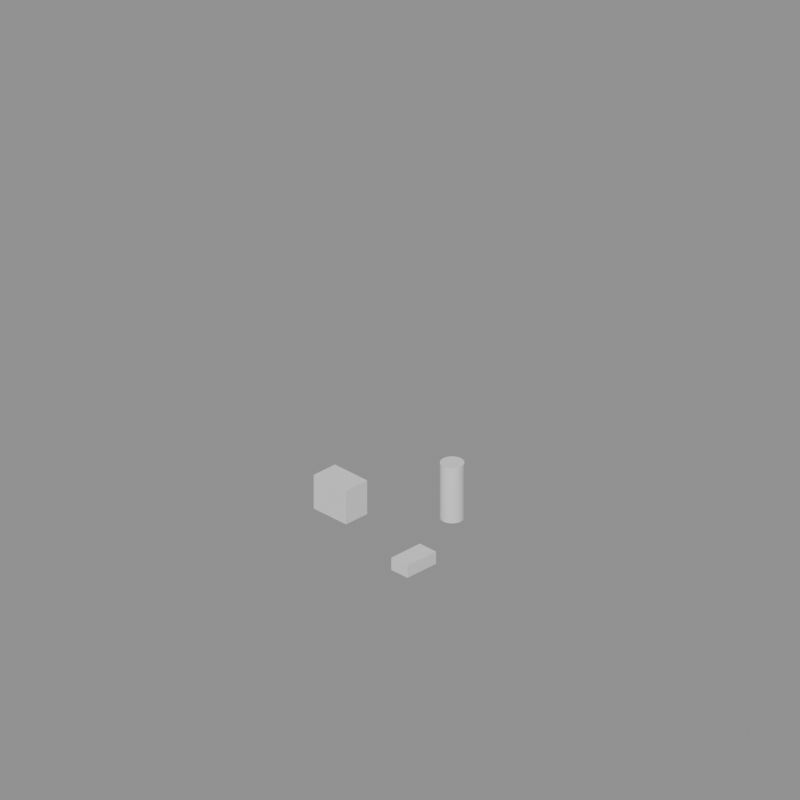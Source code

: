 # Source: source.blend  (saved by Blender 5.2.45; exported with 4.5.12 LTS)
import bpy
from mathutils import Matrix  # noqa: F401  (used for matrix-valued properties, if any)

bpy.ops.wm.read_factory_settings(use_empty=True)
scene = bpy.context.scene
scene.name = 'Scene'

# ---- materials (node trees are filled in below, after node groups)
mat_base = bpy.data.materials.new('base')
mat_base.diffuse_color = (0.18, 0.32, 0.48, 1.0)
mat_trim = bpy.data.materials.new('trim')
mat_trim.diffuse_color = (0.08, 0.1, 0.13, 1.0)
mat_accent = bpy.data.materials.new('accent')
mat_accent.diffuse_color = (0.9, 0.42, 0.08, 1.0)

# ---- material node trees
mat_base.use_nodes = True; mat_base.node_tree.nodes.clear()
_N = mat_base.node_tree.nodes; _L = mat_base.node_tree.links
n0 = _N.new('ShaderNodeBsdfPrincipled'); n0.name = 'Principled BSDF'; n0.location = (-200, 100)
n0.inputs[10].default_value = 0.005
n1 = _N.new('ShaderNodeOutputMaterial'); n1.name = 'Material Output'; n1.location = (200, 100)
_L.new(n0.outputs[0], n1.inputs[0])
n1.is_active_output = True
mat_trim.use_nodes = True; mat_trim.node_tree.nodes.clear()
_N = mat_trim.node_tree.nodes; _L = mat_trim.node_tree.links
n0 = _N.new('ShaderNodeBsdfPrincipled'); n0.name = 'Principled BSDF'; n0.location = (-200, 100)
n0.inputs[10].default_value = 0.005
n1 = _N.new('ShaderNodeOutputMaterial'); n1.name = 'Material Output'; n1.location = (200, 100)
_L.new(n0.outputs[0], n1.inputs[0])
n1.is_active_output = True
mat_accent.use_nodes = True; mat_accent.node_tree.nodes.clear()
_N = mat_accent.node_tree.nodes; _L = mat_accent.node_tree.links
n0 = _N.new('ShaderNodeBsdfPrincipled'); n0.name = 'Principled BSDF'; n0.location = (-200, 100)
n0.inputs[10].default_value = 0.005
n1 = _N.new('ShaderNodeOutputMaterial'); n1.name = 'Material Output'; n1.location = (200, 100)
_L.new(n0.outputs[0], n1.inputs[0])
n1.is_active_output = True

# ---- cameras
cam_polyforge_audit_camera = bpy.data.cameras.new('polyforge_audit_camera')
cam_polyforge_audit_camera.type = 'ORTHO'
cam_polyforge_audit_camera.ortho_scale = 22.8

# ---- meshes
me_cube = bpy.data.meshes.new('Cube')
me_cube.from_pydata([(-0.65, -0.425, -0.55), (-0.65, -0.425, 0.55), (-0.65, 0.425, -0.55), (-0.65, 0.425, 0.55), (0.65, -0.425, -0.55), (0.65, -0.425, 0.55), (0.65, 0.425, -0.55), (0.65, 0.425, 0.55)], [], [(0, 1, 3, 2), (2, 3, 7, 6), (6, 7, 5, 4), (4, 5, 1, 0), (2, 6, 4, 0), (7, 3, 1, 5)])
_uv = me_cube.uv_layers.new(name='UVMap')
_uv.uv.foreach_set('vector', [0.375, 0.0, 0.625, 0.0, 0.625, 0.25, 0.375, 0.25, 0.375, 0.25, 0.625, 0.25, 0.625, 0.5, 0.375, 0.5, 0.375, 0.5, 0.625, 0.5, 0.625, 0.75, 0.375, 0.75, 0.375, 0.75, 0.625, 0.75, 0.625, 1.0, 0.375, 1.0, 0.125, 0.5, 0.375, 0.5, 0.375, 0.75, 0.125, 0.75, 0.625, 0.5, 0.875, 0.5, 0.875, 0.75, 0.625, 0.75])
me_cube.materials.append(mat_base)
me_cube.update()
me_cylinder = bpy.data.meshes.new('Cylinder')
me_cylinder.from_pydata([(0.0, 0.35, -0.9), (0.0, 0.35, 0.9), (0.06828, 0.3433, -0.9), (0.06828, 0.3433, 0.9), (0.1339, 0.3234, -0.9), (0.1339, 0.3234, 0.9), (0.1944, 0.291, -0.9), (0.1944, 0.291, 0.9), (0.2475, 0.2475, -0.9), (0.2475, 0.2475, 0.9), (0.291, 0.1944, -0.9), (0.291, 0.1944, 0.9), (0.3234, 0.1339, -0.9), (0.3234, 0.1339, 0.9), (0.3433, 0.06828, -0.9), (0.3433, 0.06828, 0.9), (0.35, 0.0, -0.9), (0.35, 0.0, 0.9), (0.3433, -0.06828, -0.9), (0.3433, -0.06828, 0.9), (0.3234, -0.1339, -0.9), (0.3234, -0.1339, 0.9), (0.291, -0.1944, -0.9), (0.291, -0.1944, 0.9), (0.2475, -0.2475, -0.9), (0.2475, -0.2475, 0.9), (0.1944, -0.291, -0.9), (0.1944, -0.291, 0.9), (0.1339, -0.3234, -0.9), (0.1339, -0.3234, 0.9), (0.06828, -0.3433, -0.9), (0.06828, -0.3433, 0.9), (0.0, -0.35, -0.9), (0.0, -0.35, 0.9), (-0.06828, -0.3433, -0.9), (-0.06828, -0.3433, 0.9), (-0.1339, -0.3234, -0.9), (-0.1339, -0.3234, 0.9), (-0.1944, -0.291, -0.9), (-0.1944, -0.291, 0.9), (-0.2475, -0.2475, -0.9), (-0.2475, -0.2475, 0.9), (-0.291, -0.1944, -0.9), (-0.291, -0.1944, 0.9), (-0.3234, -0.1339, -0.9), (-0.3234, -0.1339, 0.9), (-0.3433, -0.06828, -0.9), (-0.3433, -0.06828, 0.9), (-0.35, 0.0, -0.9), (-0.35, 0.0, 0.9), (-0.3433, 0.06828, -0.9), (-0.3433, 0.06828, 0.9), (-0.3234, 0.1339, -0.9), (-0.3234, 0.1339, 0.9), (-0.291, 0.1944, -0.9), (-0.291, 0.1944, 0.9), (-0.2475, 0.2475, -0.9), (-0.2475, 0.2475, 0.9), (-0.1944, 0.291, -0.9), (-0.1944, 0.291, 0.9), (-0.1339, 0.3234, -0.9), (-0.1339, 0.3234, 0.9), (-0.06828, 0.3433, -0.9), (-0.06828, 0.3433, 0.9)], [], [(0, 1, 3, 2), (2, 3, 5, 4), (4, 5, 7, 6), (6, 7, 9, 8), (8, 9, 11, 10), (10, 11, 13, 12), (12, 13, 15, 14), (14, 15, 17, 16), (16, 17, 19, 18), (18, 19, 21, 20), (20, 21, 23, 22), (22, 23, 25, 24), (24, 25, 27, 26), (26, 27, 29, 28), (28, 29, 31, 30), (30, 31, 33, 32), (32, 33, 35, 34), (34, 35, 37, 36), (36, 37, 39, 38), (38, 39, 41, 40), (40, 41, 43, 42), (42, 43, 45, 44), (44, 45, 47, 46), (46, 47, 49, 48), (48, 49, 51, 50), (50, 51, 53, 52), (52, 53, 55, 54), (54, 55, 57, 56), (56, 57, 59, 58), (58, 59, 61, 60), (3, 1, 63, 61, 59, 57, 55, 53, 51, 49, 47, 45, 43, 41, 39, 37, 35, 33, 31, 29, 27, 25, 23, 21, 19, 17, 15, 13, 11, 9, 7, 5), (60, 61, 63, 62), (62, 63, 1, 0), (0, 2, 4, 6, 8, 10, 12, 14, 16, 18, 20, 22, 24, 26, 28, 30, 32, 34, 36, 38, 40, 42, 44, 46, 48, 50, 52, 54, 56, 58, 60, 62)])
_uv = me_cylinder.uv_layers.new(name='UVMap')
_uv.uv.foreach_set('vector', [1.0, 0.5, 1.0, 1.0, 0.9688, 1.0, 0.9688, 0.5, 0.9688, 0.5, 0.9688, 1.0, 0.9375, 1.0, 0.9375, 0.5, 0.9375, 0.5, 0.9375, 1.0, 0.9062, 1.0, 0.9062, 0.5, 0.9062, 0.5, 0.9062, 1.0, 0.875, 1.0, 0.875, 0.5, 0.875, 0.5, 0.875, 1.0, 0.8438, 1.0, 0.8438, 0.5, 0.8438, 0.5, 0.8438, 1.0, 0.8125, 1.0, 0.8125, 0.5, 0.8125, 0.5, 0.8125, 1.0, 0.7812, 1.0, 0.7812, 0.5, 0.7812, 0.5, 0.7812, 1.0, 0.75, 1.0, 0.75, 0.5, 0.75, 0.5, 0.75, 1.0, 0.7188, 1.0, 0.7188, 0.5, 0.7188, 0.5, 0.7188, 1.0, 0.6875, 1.0, 0.6875, 0.5, 0.6875, 0.5, 0.6875, 1.0, 0.6562, 1.0, 0.6562, 0.5, 0.6562, 0.5, 0.6562, 1.0, 0.625, 1.0, 0.625, 0.5, 0.625, 0.5, 0.625, 1.0, 0.5938, 1.0, 0.5938, 0.5, 0.5938, 0.5, 0.5938, 1.0, 0.5625, 1.0, 0.5625, 0.5, 0.5625, 0.5, 0.5625, 1.0, 0.5312, 1.0, 0.5312, 0.5, 0.5312, 0.5, 0.5312, 1.0, 0.5, 1.0, 0.5, 0.5, 0.5, 0.5, 0.5, 1.0, 0.4688, 1.0, 0.4688, 0.5, 0.4688, 0.5, 0.4688, 1.0, 0.4375, 1.0, 0.4375, 0.5, 0.4375, 0.5, 0.4375, 1.0, 0.4062, 1.0, 0.4062, 0.5, 0.4062, 0.5, 0.4062, 1.0, 0.375, 1.0, 0.375, 0.5, 0.375, 0.5, 0.375, 1.0, 0.3438, 1.0, 0.3438, 0.5, 0.3438, 0.5, 0.3438, 1.0, 0.3125, 1.0, 0.3125, 0.5, 0.3125, 0.5, 0.3125, 1.0, 0.2812, 1.0, 0.2812, 0.5, 0.2812, 0.5, 0.2812, 1.0, 0.25, 1.0, 0.25, 0.5, 0.25, 0.5, 0.25, 1.0, 0.2188, 1.0, 0.2188, 0.5, 0.2188, 0.5, 0.2188, 1.0, 0.1875, 1.0, 0.1875, 0.5, 0.1875, 0.5, 0.1875, 1.0, 0.1562, 1.0, 0.1562, 0.5, 0.1562, 0.5, 0.1562, 1.0, 0.125, 1.0, 0.125, 0.5, 0.125, 0.5, 0.125, 1.0, 0.09375, 1.0, 0.09375, 0.5, 0.09375, 0.5, 0.09375, 1.0, 0.0625, 1.0, 0.0625, 0.5, 0.2968, 0.4854, 0.25, 0.49, 0.2032, 0.4854, 0.1582, 0.4717, 0.1167, 0.4496, 0.08029, 0.4197, 0.05045, 0.3833, 0.02827, 0.3418, 0.01461, 0.2968, 0.01, 0.25, 0.01461, 0.2032, 0.02827, 0.1582, 0.05045, 0.1167, 0.08029, 0.08029, 0.1167, 0.05045, 0.1582, 0.02827, 0.2032, 0.01461, 0.25, 0.01, 0.2968, 0.01461, 0.3418, 0.02827, 0.3833, 0.05045, 0.4197, 0.08029, 0.4496, 0.1167, 0.4717, 0.1582, 0.4854, 0.2032, 0.49, 0.25, 0.4854, 0.2968, 0.4717, 0.3418, 0.4496, 0.3833, 0.4197, 0.4197, 0.3833, 0.4496, 0.3418, 0.4717, 0.0625, 0.5, 0.0625, 1.0, 0.03125, 1.0, 0.03125, 0.5, 0.03125, 0.5, 0.03125, 1.0, 0.0, 1.0, 0.0, 0.5, 0.75, 0.49, 0.7968, 0.4854, 0.8418, 0.4717, 0.8833, 0.4496, 0.9197, 0.4197, 0.9496, 0.3833, 0.9717, 0.3418, 0.9854, 0.2968, 0.99, 0.25, 0.9854, 0.2032, 0.9717, 0.1582, 0.9496, 0.1167, 0.9197, 0.08029, 0.8833, 0.05045, 0.8418, 0.02827, 0.7968, 0.01461, 0.75, 0.01, 0.7032, 0.01461, 0.6582, 0.02827, 0.6167, 0.05045, 0.5803, 0.08029, 0.5504, 0.1167, 0.5283, 0.1582, 0.5146, 0.2032, 0.51, 0.25, 0.5146, 0.2968, 0.5283, 0.3418, 0.5504, 0.3833, 0.5803, 0.4197, 0.6167, 0.4496, 0.6582, 0.4717, 0.7032, 0.4854])
me_cylinder.materials.append(mat_trim)
me_cylinder.update()
me_cube_001 = bpy.data.meshes.new('Cube.001')
me_cube_001.from_pydata([(-0.325, -0.575, -0.2), (-0.325, -0.575, 0.2), (-0.325, 0.575, -0.2), (-0.325, 0.575, 0.2), (0.325, -0.575, -0.2), (0.325, -0.575, 0.2), (0.325, 0.575, -0.2), (0.325, 0.575, 0.2)], [], [(0, 1, 3, 2), (2, 3, 7, 6), (6, 7, 5, 4), (4, 5, 1, 0), (2, 6, 4, 0), (7, 3, 1, 5)])
_uv = me_cube_001.uv_layers.new(name='UVMap')
_uv.uv.foreach_set('vector', [0.375, 0.0, 0.625, 0.0, 0.625, 0.25, 0.375, 0.25, 0.375, 0.25, 0.625, 0.25, 0.625, 0.5, 0.375, 0.5, 0.375, 0.5, 0.625, 0.5, 0.625, 0.75, 0.375, 0.75, 0.375, 0.75, 0.625, 0.75, 0.625, 1.0, 0.375, 1.0, 0.125, 0.5, 0.375, 0.5, 0.375, 0.75, 0.125, 0.75, 0.625, 0.5, 0.875, 0.5, 0.875, 0.75, 0.625, 0.75])
me_cube_001.materials.append(mat_accent)
me_cube_001.update()
me_polyforge_lod_geometry = bpy.data.meshes.new('polyforge_lod_geometry')
me_polyforge_lod_geometry.from_pydata([(-2.3, -1.175, 0.0), (-2.3, -1.175, 1.1), (-2.3, -0.325, 0.0), (-2.3, -0.325, 1.1), (-1.0, -1.175, 0.0), (-1.0, -1.175, 1.1), (-1.0, -0.325, 0.0), (-1.0, -0.325, 1.1), (0.85, 1.6, 0.0), (0.85, 1.6, 1.8), (0.9839, 1.573, 0.0), (0.9839, 1.573, 1.8), (1.097, 1.497, 0.0), (1.097, 1.497, 1.8), (1.173, 1.384, 0.0), (1.173, 1.384, 1.8), (1.2, 1.25, 0.0), (1.2, 1.25, 1.8), (1.173, 1.116, 0.0), (1.173, 1.116, 1.8), (1.097, 1.003, 0.0), (1.097, 1.003, 1.8), (0.9839, 0.9266, 0.0), (0.9839, 0.9266, 1.8), (0.85, 0.9, 0.0), (0.85, 0.9, 1.8), (0.7161, 0.9266, 0.0), (0.7161, 0.9266, 1.8), (0.6025, 1.003, 0.0), (0.6025, 1.003, 1.8), (0.5266, 1.116, 0.0), (0.5266, 1.116, 1.8), (0.5, 1.25, 0.0), (0.5, 1.25, 1.8), (0.5266, 1.384, 0.0), (0.5266, 1.384, 1.8), (0.6025, 1.497, 0.0), (0.6025, 1.497, 1.8), (0.7161, 1.573, 0.0), (0.7161, 1.573, 1.8), (1.775, -2.125, 0.0), (1.775, -2.125, 0.4), (1.775, -0.975, 0.0), (1.775, -0.975, 0.4), (2.425, -2.125, 0.0), (2.425, -2.125, 0.4), (2.425, -0.975, 0.0), (2.425, -0.975, 0.4)], [], [(0, 1, 3, 2), (2, 3, 7, 6), (6, 7, 5, 4), (4, 5, 1, 0), (2, 6, 4, 0), (7, 3, 1, 5), (8, 9, 11, 10), (10, 11, 13, 12), (12, 13, 15, 14), (14, 15, 17, 16), (16, 17, 19, 18), (18, 19, 21, 20), (20, 21, 23, 22), (22, 23, 25, 24), (24, 25, 27, 26), (26, 27, 29, 28), (28, 29, 31, 30), (30, 31, 33, 32), (32, 33, 35, 34), (34, 35, 37, 36), (11, 9, 39, 37, 35, 33, 31, 29, 27, 25, 23, 21, 19, 17, 15, 13), (36, 37, 39, 38), (38, 39, 9, 8), (8, 10, 12, 14, 16, 18, 20, 22, 24, 26, 28, 30, 32, 34, 36, 38), (40, 41, 43, 42), (42, 43, 47, 46), (46, 47, 45, 44), (44, 45, 41, 40), (42, 46, 44, 40), (47, 43, 41, 45)])
me_polyforge_lod_geometry.polygons.foreach_set('material_index', [0, 0, 0, 0, 0, 0, 1, 1, 1, 1, 1, 1, 1, 1, 1, 1, 1, 1, 1, 1, 1, 1, 1, 1, 2, 2, 2, 2, 2, 2])
_uv = me_polyforge_lod_geometry.uv_layers.new(name='UVMap')
_uv.uv.foreach_set('vector', [-0.4125, -0.4, -0.4125, 0.7, 0.4375, 0.7, 0.4375, -0.4, -1.862, -0.4, -1.862, 0.7, -0.5625, 0.7, -0.5625, -0.4, 0.4375, -0.4, 0.4375, 0.7, -0.4125, 0.7, -0.4125, -0.4, -0.5625, -0.4, -0.5625, 0.7, -1.862, 0.7, -1.862, -0.4, -1.862, 0.4375, -0.5625, 0.4375, -0.5625, -0.4125, -1.862, -0.4125, -0.5625, 0.4375, -1.862, 0.4375, -1.862, -0.4125, -0.5625, -0.4125, 1.288, -0.4, 1.288, 1.4, 1.421, 1.4, 1.421, -0.4, 1.421, -0.4, 1.421, 1.4, 1.535, 1.4, 1.535, -0.4, 2.26, -0.4, 2.26, 1.4, 2.146, 1.4, 2.146, -0.4, 2.146, -0.4, 2.146, 1.4, 2.013, 1.4, 2.013, -0.4, 2.013, -0.4, 2.013, 1.4, 1.879, 1.4, 1.879, -0.4, 1.879, -0.4, 1.879, 1.4, 1.765, 1.4, 1.765, -0.4, 1.535, -0.4, 1.535, 1.4, 1.421, 1.4, 1.421, -0.4, 1.421, -0.4, 1.421, 1.4, 1.288, 1.4, 1.288, -0.4, 1.288, -0.4, 1.288, 1.4, 1.154, 1.4, 1.154, -0.4, 1.154, -0.4, 1.154, 1.4, 1.04, 1.4, 1.04, -0.4, 1.765, -0.4, 1.765, 1.4, 1.879, 1.4, 1.879, -0.4, 1.879, -0.4, 1.879, 1.4, 2.013, 1.4, 2.013, -0.4, 2.013, -0.4, 2.013, 1.4, 2.146, 1.4, 2.146, -0.4, 2.146, -0.4, 2.146, 1.4, 2.26, 1.4, 2.26, -0.4, 1.421, 2.336, 1.288, 2.362, 1.154, 2.336, 1.04, 2.26, 0.9641, 2.146, 0.9375, 2.013, 0.9641, 1.879, 1.04, 1.765, 1.154, 1.689, 1.288, 1.662, 1.421, 1.689, 1.535, 1.765, 1.611, 1.879, 1.638, 2.013, 1.611, 2.146, 1.535, 2.26, 1.04, -0.4, 1.04, 1.4, 1.154, 1.4, 1.154, -0.4, 1.154, -0.4, 1.154, 1.4, 1.288, 1.4, 1.288, -0.4, 1.288, 2.362, 1.421, 2.336, 1.535, 2.26, 1.611, 2.146, 1.638, 2.013, 1.611, 1.879, 1.535, 1.765, 1.421, 1.689, 1.288, 1.662, 1.154, 1.689, 1.04, 1.765, 0.9641, 1.879, 0.9375, 2.013, 0.9641, 2.146, 1.04, 2.26, 1.154, 2.336, -1.362, -0.4, -1.362, 2.98e-08, -0.2125, 2.98e-08, -0.2125, -0.4, 2.212, -0.4, 2.212, 2.98e-08, 2.862, 2.98e-08, 2.862, -0.4, -0.2125, -0.4, -0.2125, 2.98e-08, -1.362, 2.98e-08, -1.362, -0.4, 2.862, -0.4, 2.862, 2.98e-08, 2.212, 2.98e-08, 2.212, -0.4, 2.212, -0.2125, 2.862, -0.2125, 2.862, -1.362, 2.212, -1.362, 2.862, -0.2125, 2.212, -0.2125, 2.212, -1.362, 2.862, -1.362])
me_polyforge_lod_geometry.materials.append(mat_base)
me_polyforge_lod_geometry.materials.append(mat_trim)
me_polyforge_lod_geometry.materials.append(mat_accent)
me_polyforge_lod_geometry.update()

# ---- objects
ob_p13_off_center_sockets = bpy.data.objects.new('p13_off_center_sockets', None)
ob_p13_off_center_sockets_module_offset_block = bpy.data.objects.new('p13_off_center_sockets:module:offset_block', me_cube)
ob_p13_off_center_sockets_module_offset_column = bpy.data.objects.new('p13_off_center_sockets:module:offset_column', me_cylinder)
ob_p13_off_center_sockets_module_offset_foot = bpy.data.objects.new('p13_off_center_sockets:module:offset_foot', me_cube_001)
ob_p13_off_center_sockets_socket_offset_socket_left = bpy.data.objects.new('p13_off_center_sockets:socket:offset_socket_left', None)
ob_p13_off_center_sockets_socket_offset_socket_right = bpy.data.objects.new('p13_off_center_sockets:socket:offset_socket_right', None)
ob_p13_off_center_sockets_lod1 = bpy.data.objects.new('p13_off_center_sockets_LOD1', me_polyforge_lod_geometry)
ob_polyforge_audit_camera = bpy.data.objects.new('polyforge_audit_camera', cam_polyforge_audit_camera)

# ---- transforms, parenting, visibility, modifiers, constraints
ob_p13_off_center_sockets.location = (0.0, 0.0, 0.0)
ob_p13_off_center_sockets_module_offset_block.parent = ob_p13_off_center_sockets
ob_p13_off_center_sockets_module_offset_block.location = (-1.65, -0.75, 0.55)
ob_p13_off_center_sockets_module_offset_column.parent = ob_p13_off_center_sockets
ob_p13_off_center_sockets_module_offset_column.location = (0.85, 1.25, 0.9)
ob_p13_off_center_sockets_module_offset_foot.parent = ob_p13_off_center_sockets
ob_p13_off_center_sockets_module_offset_foot.location = (2.1, -1.55, 0.2)
ob_p13_off_center_sockets_socket_offset_socket_left.parent = ob_p13_off_center_sockets
ob_p13_off_center_sockets_socket_offset_socket_left.location = (-2.15, -0.4, 0.85)
ob_p13_off_center_sockets_socket_offset_socket_right.parent = ob_p13_off_center_sockets
ob_p13_off_center_sockets_socket_offset_socket_right.location = (1.05, 1.35, 1.45)
ob_p13_off_center_sockets_lod1.parent = ob_p13_off_center_sockets
ob_p13_off_center_sockets_lod1.location = (0.0, 0.0, 0.0)
ob_p13_off_center_sockets_lod1.hide_render = True
ob_polyforge_audit_camera.location = (22.16, -22.16, 21.73)
ob_polyforge_audit_camera.rotation_euler = (1.056, -4.477e-08, 0.7854)

# ---- collection membership
scene.collection.objects.link(ob_p13_off_center_sockets)
scene.collection.objects.link(ob_p13_off_center_sockets_module_offset_block)
scene.collection.objects.link(ob_p13_off_center_sockets_module_offset_column)
scene.collection.objects.link(ob_p13_off_center_sockets_module_offset_foot)
scene.collection.objects.link(ob_p13_off_center_sockets_socket_offset_socket_left)
scene.collection.objects.link(ob_p13_off_center_sockets_socket_offset_socket_right)
scene.collection.objects.link(ob_p13_off_center_sockets_lod1)
scene.collection.objects.link(ob_polyforge_audit_camera)

# ---- scene / render settings (as saved in the file)
scene.camera = ob_polyforge_audit_camera
scene.frame_start = 1; scene.frame_end = 250; scene.frame_set(1)
scene.render.engine = 'BLENDER_WORKBENCH'
scene.render.resolution_x = 256
scene.render.resolution_y = 256
scene.render.film_transparent = True
scene.render.bake_bias = 0.0
scene.render.bake_samples = 0
scene.render.compositor_device = 'GPU'
scene.eevee.use_volume_custom_range = False
scene.eevee.fast_gi_thickness_near = 0.1
scene.eevee.fast_gi_thickness_far = 0.0
scene.eevee.ray_tracing_options.screen_trace_thickness = 0.1
bpy.context.view_layer.update()

# ---- added for rendering (the .blend has no usable light): sun + grey world if the file has none
light_auto_sun = bpy.data.lights.new('AutoSun', 'SUN')
light_auto_sun.energy = 3.0
light_auto_sun.angle = 0.0523599
ob_auto_sun = bpy.data.objects.new('AutoSun', light_auto_sun)
scene.collection.objects.link(ob_auto_sun)
ob_auto_sun.rotation_euler = (0.872665, 0.174533, 0.523599)
if scene.world is None:
    world_auto = bpy.data.worlds.new('AutoWorld')
    world_auto.color = (0.3, 0.3, 0.3)
    scene.world = world_auto
bpy.context.view_layer.update()
